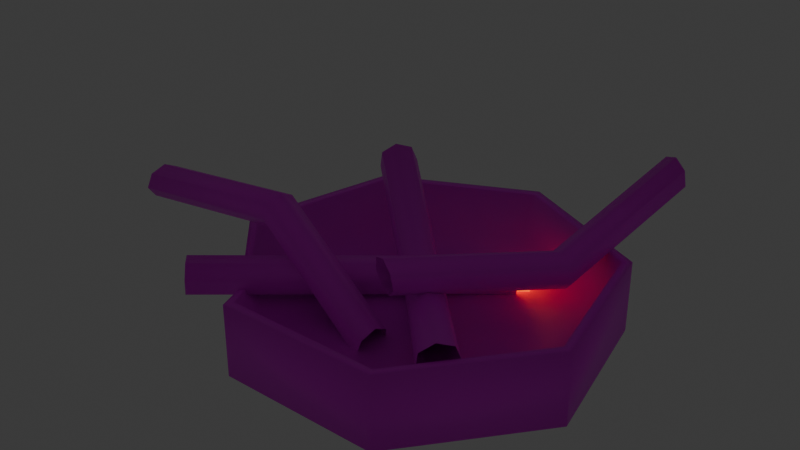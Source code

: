 # Source: pile_of_bent_up_burnt_cigs_.blend  (saved by Blender 4.0.36; exported with 4.5.12 LTS)
import bpy
from mathutils import Matrix  # noqa: F401  (used for matrix-valued properties, if any)

bpy.ops.wm.read_factory_settings(use_empty=True)
scene = bpy.context.scene
scene.name = 'Scene'

# ---- collections
col_collection = bpy.data.collections.new('Collection'); scene.collection.children.link(col_collection)

# ---- images (referenced by path relative to the original .blend; pixels are not part of the script)
import os
ASSET_DIR = os.environ.get("B2B_ASSET_DIR", "")  # directory of the original .blend (textures are referenced by path, not embedded)
HERE = os.path.dirname(os.path.abspath(__file__))  # packed textures are extracted next to this script under _unpacked/

def load_image(name, relpath, width, height, colorspace="sRGB"):
    """Load a texture the original file referenced (path relative to the .blend, or extracted next to this script)."""
    p = next((c for c in (os.path.join(HERE, relpath), os.path.join(ASSET_DIR, relpath)) if relpath and os.path.exists(c)), "")
    if p:
        img = bpy.data.images.load(p, check_existing=True)
        img.name = name
    else:  # same state as the original file: an image datablock whose file is absent (Cycles renders it pink)
        img = bpy.data.images.new(name, width, height)
        img.source = "FILE"
        img.filepath = "//" + (relpath or name)
    img.colorspace_settings.name = colorspace
    return img
img_ashtray_png_001 = load_image('ashtray.png.001', 'ashtray.png', 1024, 1024, 'sRGB')
img_cig_burnt_at_ends = load_image('cig burnt at ends', 'cig burnt at ends.png', 1024, 1024, 'sRGB')

# ---- materials (node trees are filled in below, after node groups)
mat_material_004 = bpy.data.materials.new('Material.004')
mat_material_004.use_transparent_shadow = False
mat_material_003 = bpy.data.materials.new('Material.003')
mat_material_003.use_transparent_shadow = False
mat_material_002 = bpy.data.materials.new('Material.002')
mat_material_002.use_transparent_shadow = False

# ---- material node trees
mat_material_004.use_nodes = True; mat_material_004.node_tree.nodes.clear()
_N = mat_material_004.node_tree.nodes; _L = mat_material_004.node_tree.links
n0 = _N.new('ShaderNodeBsdfPrincipled'); n0.name = 'Principled BSDF'; n0.location = (10, 300)
n0.inputs[3].default_value = 1.45
n1 = _N.new('ShaderNodeOutputMaterial'); n1.name = 'Material Output'; n1.location = (300, 300)
n2 = _N.new('ShaderNodeTexImage'); n2.name = 'Image Texture'; n2.location = (-353, 282)
n2.image = img_ashtray_png_001
_L.new(n0.outputs[0], n1.inputs[0])
_L.new(n2.outputs[0], n0.inputs[0])
n1.is_active_output = True
mat_material_003.use_nodes = True; mat_material_003.node_tree.nodes.clear()
_N = mat_material_003.node_tree.nodes; _L = mat_material_003.node_tree.links
n0 = _N.new('ShaderNodeBsdfPrincipled'); n0.name = 'Principled BSDF'; n0.location = (10, 300)
n0.inputs[3].default_value = 1.45
n1 = _N.new('ShaderNodeOutputMaterial'); n1.name = 'Material Output'; n1.location = (300, 300)
n2 = _N.new('ShaderNodeTexImage'); n2.name = 'Image Texture'; n2.location = (-394, 251)
n2.image = img_cig_burnt_at_ends
_L.new(n0.outputs[0], n1.inputs[0])
_L.new(n2.outputs[0], n0.inputs[0])
n1.is_active_output = True
mat_material_002.use_nodes = True; mat_material_002.node_tree.nodes.clear()
_N = mat_material_002.node_tree.nodes; _L = mat_material_002.node_tree.links
n0 = _N.new('ShaderNodeOutputMaterial'); n0.name = 'Material Output'; n0.location = (300, 300)
n1 = _N.new('ShaderNodeEmission'); n1.name = 'Emission'; n1.location = (10, 300)
n1.inputs[0].default_value = (1.0, 0.1123, 0.001938, 1.0)
n1.inputs[1].default_value = 1.8
_L.new(n1.outputs[0], n0.inputs[0])
n0.is_active_output = True

# ---- world
world_world = bpy.data.worlds.new('World'); scene.world = world_world
world_world.use_nodes = True; world_world.node_tree.nodes.clear()
_N = world_world.node_tree.nodes; _L = world_world.node_tree.links
n0 = _N.new('ShaderNodeOutputWorld'); n0.name = 'World Output'; n0.location = (300, 300)
n1 = _N.new('ShaderNodeBackground'); n1.name = 'Background'; n1.location = (10, 300)
n1.inputs[0].default_value = (0.05088, 0.05088, 0.05088, 1.0)
_L.new(n1.outputs[0], n0.inputs[0])
n0.is_active_output = True
world_world.color = (0.05088, 0.05088, 0.05088)
world_world.use_sun_shadow = False
world_world.sun_shadow_jitter_overblur = 0.0

# ---- meshes
me_cylinder = bpy.data.meshes.new('Cylinder')
me_cylinder.from_pydata([(0.0, 0.13, -0.025), (0.0, 0.115, -0.003468), (0.1016, 0.08105, -0.025), (0.08989, 0.07168, -0.003468), (0.1267, -0.02893, -0.025), (0.1121, -0.02558, -0.003468), (0.0564, -0.1171, -0.025), (0.04988, -0.1036, -0.003468), (-0.0564, -0.1171, -0.025), (-0.04988, -0.1036, -0.003468), (-0.1267, -0.02893, -0.025), (-0.1121, -0.02558, -0.003468), (-0.1016, 0.08105, -0.025), (-0.08989, 0.07168, -0.003468), (0.1016, 0.08105, 0.025), (0.0, 0.13, 0.025), (0.1267, -0.02893, 0.025), (0.0564, -0.1171, 0.025), (-0.0564, -0.1171, 0.025), (-0.1267, -0.02893, 0.025), (-0.1016, 0.08105, 0.025), (0.09611, 0.07664, 0.025), (0.0, 0.1229, 0.025), (0.1198, -0.02735, 0.025), (0.05333, -0.1107, 0.025), (-0.05333, -0.1107, 0.025), (-0.1198, -0.02735, 0.025), (-0.09611, 0.07664, 0.025), (-0.09096, -0.07212, 0.006486), (-0.08769, -0.06951, 0.006486), (-0.08735, -0.07664, 0.006486), (-0.08428, -0.07379, 0.006486)], [], [(0, 15, 14, 2), (2, 14, 16, 4), (4, 16, 17, 6), (6, 17, 18, 8), (30, 28, 19, 10, 8, 18), (3, 1, 13, 11, 9, 7, 5), (10, 19, 20, 12), (12, 20, 15, 0), (0, 2, 4, 6, 8, 10, 12), (22, 21, 14, 15), (21, 23, 16, 14), (23, 24, 17, 16), (24, 25, 18, 17), (29, 26, 19, 28), (26, 27, 20, 19), (27, 22, 15, 20), (1, 3, 21, 22), (3, 5, 23, 21), (5, 7, 24, 23), (7, 9, 25, 24), (11, 13, 27, 26), (13, 1, 22, 27), (31, 29, 28, 30), (9, 11, 26, 29, 31, 25), (25, 31, 30, 18)])
me_cylinder.polygons.foreach_set('use_smooth', [True] * 25)
_uv = me_cylinder.uv_layers.new(name='UVMap')
_uv.uv.foreach_set('vector', [1.0, 0.5, 1.0, 1.0, 0.8571, 1.0, 0.8571, 0.5, 0.8571, 0.5, 0.8571, 1.0, 0.7143, 1.0, 0.7143, 0.5, 0.7143, 0.5, 0.7143, 1.0, 0.5714, 1.0, 0.5714, 0.5, 0.5714, 0.5, 0.5714, 1.0, 0.4286, 1.0, 0.4286, 0.5, 0.3681, 1.0, 0.3569, 1.0, 0.2857, 1.0, 0.2857, 0.5, 0.4286, 0.5, 0.4286, 1.0, 0.4159, 0.3823, 0.25, 0.4622, 0.08406, 0.3823, 0.04307, 0.2028, 0.1579, 0.05877, 0.3421, 0.05877, 0.4569, 0.2028, 0.2857, 0.5, 0.2857, 1.0, 0.1429, 1.0, 0.1429, 0.5, 0.1429, 0.5, 0.1429, 1.0, 2.98e-08, 1.0, 2.98e-08, 0.5, 0.75, 0.49, 0.9376, 0.3996, 0.984, 0.1966, 0.8541, 0.03377, 0.6459, 0.03377, 0.516, 0.1966, 0.5624, 0.3996, 0.25, 0.4769, 0.4274, 0.3915, 0.4376, 0.3996, 0.25, 0.49, 0.4274, 0.3915, 0.4712, 0.1995, 0.484, 0.1966, 0.4376, 0.3996, 0.4712, 0.1995, 0.3485, 0.04554, 0.3541, 0.03377, 0.484, 0.1966, 0.3485, 0.04554, 0.1515, 0.04554, 0.1459, 0.03377, 0.3541, 0.03377, 0.08996, 0.1227, 0.02876, 0.1995, 0.01602, 0.1966, 0.08075, 0.1154, 0.02876, 0.1995, 0.07258, 0.3915, 0.06236, 0.3996, 0.01602, 0.1966, 0.07258, 0.3915, 0.25, 0.4769, 0.25, 0.49, 0.06236, 0.3996, 0.25, 0.4622, 0.4159, 0.3823, 0.4274, 0.3915, 0.25, 0.4769, 0.4159, 0.3823, 0.4569, 0.2028, 0.4712, 0.1995, 0.4274, 0.3915, 0.4569, 0.2028, 0.3421, 0.05877, 0.3485, 0.04554, 0.4712, 0.1995, 0.3421, 0.05877, 0.1579, 0.05877, 0.1515, 0.04554, 0.3485, 0.04554, 0.04307, 0.2028, 0.08406, 0.3823, 0.07258, 0.3915, 0.02876, 0.1995, 0.08406, 0.3823, 0.25, 0.4622, 0.25, 0.4769, 0.07258, 0.3915, 0.09957, 0.1107, 0.08996, 0.1227, 0.08075, 0.1154, 0.09091, 0.1027, 0.1579, 0.05877, 0.04307, 0.2028, 0.02876, 0.1995, 0.08996, 0.1227, 0.09957, 0.1107, 0.1515, 0.04554, 0.1515, 0.04554, 0.09957, 0.1107, 0.09091, 0.1027, 0.1459, 0.03377])
me_cylinder.materials.append(mat_material_004)
me_cylinder.update()
me_cylinder_001 = bpy.data.meshes.new('Cylinder.001')
me_cylinder_001.from_pydata([(1.487e-10, 0.004452, -0.035), (-1.487e-10, 0.004452, 0.035), (0.003303, 0.002776, -0.035), (0.003303, 0.002776, 0.035), (0.004119, -0.0009907, -0.035), (0.004119, -0.0009907, 0.035), (0.001833, -0.004011, -0.035), (0.001833, -0.004011, 0.035), (-0.001833, -0.004011, -0.035), (-0.001833, -0.004011, 0.035), (-0.004119, -0.0009907, -0.035), (-0.004119, -0.0009907, 0.035), (-0.003303, 0.002776, -0.035), (-0.003303, 0.002776, 0.035)], [], [(0, 1, 3, 2), (2, 3, 5, 4), (4, 5, 7, 6), (6, 7, 9, 8), (3, 1, 13, 11, 9, 7, 5), (8, 9, 11, 10), (10, 11, 13, 12), (12, 13, 1, 0)])
me_cylinder_001.polygons.foreach_set('use_smooth', [True] * 8)
_uv = me_cylinder_001.uv_layers.new(name='UVMap')
_uv.uv.foreach_set('vector', [1.0, 0.5, 1.0, 1.0, 0.8571, 1.0, 0.8571, 0.5, 0.8571, 0.5, 0.8571, 1.0, 0.7143, 1.0, 0.7143, 0.5, 0.7143, 0.5, 0.7143, 1.0, 0.5714, 1.0, 0.5714, 0.5, 0.5714, 0.5, 0.5714, 1.0, 0.4286, 1.0, 0.4286, 0.5, 0.4376, 0.3996, 0.25, 0.49, 0.06236, 0.3996, 0.01602, 0.1966, 0.1459, 0.03377, 0.3541, 0.03377, 0.484, 0.1966, 0.4286, 0.5, 0.4286, 1.0, 0.2857, 1.0, 0.2857, 0.5, 0.2857, 0.5, 0.2857, 1.0, 0.1429, 1.0, 0.1429, 0.5, 0.1429, 0.5, 0.1429, 1.0, 2.98e-08, 1.0, 2.98e-08, 0.5])
me_cylinder_001.materials.append(mat_material_003)
me_cylinder_001.update()
me_cylinder_002 = bpy.data.meshes.new('Cylinder.002')
me_cylinder_002.from_pydata([(1.5e-10, 0.003831, -0.02969), (-5.361e-09, 0.003831, -0.03563), (0.002995, 0.002389, -0.02969), (0.002995, 0.002389, -0.03563), (0.003735, -0.0008525, -0.02969), (0.003735, -0.0008525, -0.03563), (0.001662, -0.003452, -0.02969), (0.001662, -0.003452, -0.03563), (-0.001662, -0.003452, -0.02969), (-0.001662, -0.003452, -0.03563), (-0.003735, -0.0008525, -0.02969), (-0.003735, -0.0008525, -0.03563), (-0.002995, 0.002389, -0.02969), (-0.002995, 0.002389, -0.03563)], [], [(0, 1, 3, 2), (2, 3, 5, 4), (4, 5, 7, 6), (6, 7, 9, 8), (3, 1, 13, 11, 9, 7, 5), (8, 9, 11, 10), (10, 11, 13, 12), (0, 2, 4, 6, 8, 10, 12), (12, 13, 1, 0)])
me_cylinder_002.polygons.foreach_set('use_smooth', [True] * 9)
_uv = me_cylinder_002.uv_layers.new(name='UVMap')
_uv.uv.foreach_set('vector', [1.0, 0.5, 1.0, 1.0, 0.8571, 1.0, 0.8571, 0.5, 0.8571, 0.5, 0.8571, 1.0, 0.7143, 1.0, 0.7143, 0.5, 0.7143, 0.5, 0.7143, 1.0, 0.5714, 1.0, 0.5714, 0.5, 0.5714, 0.5, 0.5714, 1.0, 0.4286, 1.0, 0.4286, 0.5, 0.4376, 0.3996, 0.25, 0.49, 0.06236, 0.3996, 0.01602, 0.1966, 0.1459, 0.03377, 0.3541, 0.03377, 0.484, 0.1966, 0.4286, 0.5, 0.4286, 1.0, 0.2857, 1.0, 0.2857, 0.5, 0.2857, 0.5, 0.2857, 1.0, 0.1429, 1.0, 0.1429, 0.5, 2.98e-08, 0.5, 0.8571, 0.5, 0.7143, 0.5, 0.5714, 0.5, 0.4286, 0.5, 0.2857, 0.5, 0.1429, 0.5, 0.1429, 0.5, 0.1429, 1.0, 2.98e-08, 1.0, 2.98e-08, 0.5])
me_cylinder_002.materials.append(mat_material_002)
me_cylinder_002.update()
me_cylinder_003 = bpy.data.meshes.new('Cylinder.003')
me_cylinder_003.from_pydata([(0.007424, -0.03676, 0.006364), (0.004089, 0.03313, 0.008328), (0.005083, -0.03679, 0.003493), (0.001748, 0.0331, 0.005458), (0.005858, -0.03665, -0.0002792), (0.002523, 0.03324, 0.001685), (0.009166, -0.03644, -0.002113), (0.005831, 0.03345, -0.0001483), (0.01252, -0.03632, -0.0006269), (0.009181, 0.03357, 0.001338), (0.01338, -0.03639, 0.00306), (0.01005, 0.03351, 0.005024), (0.01112, -0.03658, 0.006171), (0.007784, 0.03331, 0.008135), (-0.005089, -0.001397, 0.004801), (-0.00743, -0.001428, 0.00193), (-0.006655, -0.001285, -0.001842), (-0.003347, -0.001075, -0.003676), (3.007e-06, -0.0009573, -0.00219), (0.000872, -0.001019, 0.001497), (-0.001394, -0.001215, 0.004608)], [], [(14, 1, 3, 15), (15, 3, 5, 16), (16, 5, 7, 17), (17, 7, 9, 18), (3, 1, 13, 11, 9, 7, 5), (18, 9, 11, 19), (19, 11, 13, 20), (20, 13, 1, 14), (12, 20, 14, 0), (10, 19, 20, 12), (8, 18, 19, 10), (6, 17, 18, 8), (4, 16, 17, 6), (2, 15, 16, 4), (0, 14, 15, 2)])
me_cylinder_003.polygons.foreach_set('use_smooth', [True] * 15)
_uv = me_cylinder_003.uv_layers.new(name='UVMap')
_uv.uv.foreach_set('vector', [1.0, 0.7524, 1.0, 1.0, 0.8571, 1.0, 0.8571, 0.7524, 0.8571, 0.7524, 0.8571, 1.0, 0.7143, 1.0, 0.7143, 0.7524, 0.7143, 0.7524, 0.7143, 1.0, 0.5714, 1.0, 0.5714, 0.7524, 0.5714, 0.7524, 0.5714, 1.0, 0.4286, 1.0, 0.4286, 0.7524, 0.4376, 0.3996, 0.25, 0.49, 0.06236, 0.3996, 0.01602, 0.1966, 0.1459, 0.03377, 0.3541, 0.03377, 0.484, 0.1966, 0.4286, 0.7524, 0.4286, 1.0, 0.2857, 1.0, 0.2857, 0.7524, 0.2857, 0.7524, 0.2857, 1.0, 0.1429, 1.0, 0.1429, 0.7524, 0.1429, 0.7524, 0.1429, 1.0, 2.98e-08, 1.0, 2.974e-08, 0.7524, 0.1429, 0.5, 0.1429, 0.7524, 2.974e-08, 0.7524, 2.98e-08, 0.5, 0.2857, 0.5, 0.2857, 0.7524, 0.1429, 0.7524, 0.1429, 0.5, 0.4286, 0.5, 0.4286, 0.7524, 0.2857, 0.7524, 0.2857, 0.5, 0.5714, 0.5, 0.5714, 0.7524, 0.4286, 0.7524, 0.4286, 0.5, 0.7143, 0.5, 0.7143, 0.7524, 0.5714, 0.7524, 0.5714, 0.5, 0.8571, 0.5, 0.8571, 0.7524, 0.7143, 0.7524, 0.7143, 0.5, 1.0, 0.5, 1.0, 0.7524, 0.8571, 0.7524, 0.8571, 0.5])
me_cylinder_003.materials.append(mat_material_003)
me_cylinder_003.update()
me_cylinder_004 = bpy.data.meshes.new('Cylinder.004')
me_cylinder_004.from_pydata([(0.007424, -0.03676, 0.006364), (0.004089, 0.03313, 0.008328), (0.005083, -0.03679, 0.003493), (0.001748, 0.0331, 0.005458), (0.005858, -0.03665, -0.0002792), (0.002523, 0.03324, 0.001685), (0.009166, -0.03644, -0.002113), (0.005831, 0.03345, -0.0001483), (0.01252, -0.03632, -0.0006269), (0.009181, 0.03357, 0.001338), (0.01338, -0.03639, 0.00306), (0.01005, 0.03351, 0.005024), (0.01112, -0.03658, 0.006171), (0.007784, 0.03331, 0.008135), (-0.005089, -0.001397, 0.004801), (-0.00743, -0.001428, 0.00193), (-0.006655, -0.001285, -0.001842), (-0.003347, -0.001075, -0.003676), (3.007e-06, -0.0009573, -0.00219), (0.000872, -0.001019, 0.001497), (-0.001394, -0.001215, 0.004608)], [], [(14, 1, 3, 15), (15, 3, 5, 16), (16, 5, 7, 17), (17, 7, 9, 18), (3, 1, 13, 11, 9, 7, 5), (18, 9, 11, 19), (19, 11, 13, 20), (20, 13, 1, 14), (12, 20, 14, 0), (10, 19, 20, 12), (8, 18, 19, 10), (6, 17, 18, 8), (4, 16, 17, 6), (2, 15, 16, 4), (0, 14, 15, 2)])
me_cylinder_004.polygons.foreach_set('use_smooth', [True] * 15)
_uv = me_cylinder_004.uv_layers.new(name='UVMap')
_uv.uv.foreach_set('vector', [1.0, 0.7524, 1.0, 1.0, 0.8571, 1.0, 0.8571, 0.7524, 0.8571, 0.7524, 0.8571, 1.0, 0.7143, 1.0, 0.7143, 0.7524, 0.7143, 0.7524, 0.7143, 1.0, 0.5714, 1.0, 0.5714, 0.7524, 0.5714, 0.7524, 0.5714, 1.0, 0.4286, 1.0, 0.4286, 0.7524, 0.4376, 0.3996, 0.25, 0.49, 0.06236, 0.3996, 0.01602, 0.1966, 0.1459, 0.03377, 0.3541, 0.03377, 0.484, 0.1966, 0.4286, 0.7524, 0.4286, 1.0, 0.2857, 1.0, 0.2857, 0.7524, 0.2857, 0.7524, 0.2857, 1.0, 0.1429, 1.0, 0.1429, 0.7524, 0.1429, 0.7524, 0.1429, 1.0, 2.98e-08, 1.0, 2.974e-08, 0.7524, 0.1429, 0.5, 0.1429, 0.7524, 2.974e-08, 0.7524, 2.98e-08, 0.5, 0.2857, 0.5, 0.2857, 0.7524, 0.1429, 0.7524, 0.1429, 0.5, 0.4286, 0.5, 0.4286, 0.7524, 0.2857, 0.7524, 0.2857, 0.5, 0.5714, 0.5, 0.5714, 0.7524, 0.4286, 0.7524, 0.4286, 0.5, 0.7143, 0.5, 0.7143, 0.7524, 0.5714, 0.7524, 0.5714, 0.5, 0.8571, 0.5, 0.8571, 0.7524, 0.7143, 0.7524, 0.7143, 0.5, 1.0, 0.5, 1.0, 0.7524, 0.8571, 0.7524, 0.8571, 0.5])
me_cylinder_004.materials.append(mat_material_003)
me_cylinder_004.update()
me_cylinder_005 = bpy.data.meshes.new('Cylinder.005')
me_cylinder_005.from_pydata([(0.007424, -0.03676, 0.006364), (0.004089, 0.03313, 0.008328), (0.005083, -0.03679, 0.003493), (0.001748, 0.0331, 0.005458), (0.005858, -0.03665, -0.0002792), (0.002523, 0.03324, 0.001685), (0.009166, -0.03644, -0.002113), (0.005831, 0.03345, -0.0001483), (0.01252, -0.03632, -0.0006269), (0.009181, 0.03357, 0.001338), (0.01338, -0.03639, 0.00306), (0.01005, 0.03351, 0.005024), (0.01112, -0.03658, 0.006171), (0.007784, 0.03331, 0.008135), (-0.005089, -0.001397, 0.004801), (-0.00743, -0.001428, 0.00193), (-0.006655, -0.001285, -0.001842), (-0.003347, -0.001075, -0.003676), (3.007e-06, -0.0009573, -0.00219), (0.000872, -0.001019, 0.001497), (-0.001394, -0.001215, 0.004608)], [], [(14, 1, 3, 15), (15, 3, 5, 16), (16, 5, 7, 17), (17, 7, 9, 18), (3, 1, 13, 11, 9, 7, 5), (18, 9, 11, 19), (19, 11, 13, 20), (20, 13, 1, 14), (12, 20, 14, 0), (10, 19, 20, 12), (8, 18, 19, 10), (6, 17, 18, 8), (4, 16, 17, 6), (2, 15, 16, 4), (0, 14, 15, 2)])
me_cylinder_005.polygons.foreach_set('use_smooth', [True] * 15)
_uv = me_cylinder_005.uv_layers.new(name='UVMap')
_uv.uv.foreach_set('vector', [1.0, 0.7524, 1.0, 1.0, 0.8571, 1.0, 0.8571, 0.7524, 0.8571, 0.7524, 0.8571, 1.0, 0.7143, 1.0, 0.7143, 0.7524, 0.7143, 0.7524, 0.7143, 1.0, 0.5714, 1.0, 0.5714, 0.7524, 0.5714, 0.7524, 0.5714, 1.0, 0.4286, 1.0, 0.4286, 0.7524, 0.4376, 0.3996, 0.25, 0.49, 0.06236, 0.3996, 0.01602, 0.1966, 0.1459, 0.03377, 0.3541, 0.03377, 0.484, 0.1966, 0.4286, 0.7524, 0.4286, 1.0, 0.2857, 1.0, 0.2857, 0.7524, 0.2857, 0.7524, 0.2857, 1.0, 0.1429, 1.0, 0.1429, 0.7524, 0.1429, 0.7524, 0.1429, 1.0, 2.98e-08, 1.0, 2.974e-08, 0.7524, 0.1429, 0.5, 0.1429, 0.7524, 2.974e-08, 0.7524, 2.98e-08, 0.5, 0.2857, 0.5, 0.2857, 0.7524, 0.1429, 0.7524, 0.1429, 0.5, 0.4286, 0.5, 0.4286, 0.7524, 0.2857, 0.7524, 0.2857, 0.5, 0.5714, 0.5, 0.5714, 0.7524, 0.4286, 0.7524, 0.4286, 0.5, 0.7143, 0.5, 0.7143, 0.7524, 0.5714, 0.7524, 0.5714, 0.5, 0.8571, 0.5, 0.8571, 0.7524, 0.7143, 0.7524, 0.7143, 0.5, 1.0, 0.5, 1.0, 0.7524, 0.8571, 0.7524, 0.8571, 0.5])
me_cylinder_005.materials.append(mat_material_003)
me_cylinder_005.update()

# ---- objects
ob_cylinder = bpy.data.objects.new('Cylinder', me_cylinder)
ob_outercig = bpy.data.objects.new('outercig', me_cylinder_001)
ob_inner_cig = bpy.data.objects.new('inner cig', me_cylinder_002)
ob_bent_up_cig = bpy.data.objects.new('bent up cig', me_cylinder_003)
ob_bent_up_cig_001 = bpy.data.objects.new('bent up cig.001', me_cylinder_004)
ob_bent_up_cig_002 = bpy.data.objects.new('bent up cig.002', me_cylinder_005)

# ---- transforms, parenting, visibility, modifiers, constraints
ob_cylinder.location = (0.0, 0.0, 0.0)
ob_outercig.location = (-0.04018, -0.0225, 0.00907)
ob_outercig.rotation_euler = (1.315, 4.903, -0.5403)
ob_outercig.scale = (2.993, 2.993, 2.993)
ob_inner_cig.location = (-0.03336, -0.01577, 0.008611)
ob_inner_cig.rotation_euler = (1.315, 4.903, -0.5403)
ob_inner_cig.scale = (2.928, 2.928, 2.928)
_m = ob_inner_cig.modifiers.new('Decimate', 'DECIMATE')
_m.ratio = 0.9173
ob_bent_up_cig.location = (-0.003339, 0.008218, 0.01285)
ob_bent_up_cig.rotation_euler = (1.315, 4.903, -0.5403)
ob_bent_up_cig.scale = (2.993, 2.993, 2.993)
ob_bent_up_cig_001.location = (0.06851, 0.05073, 0.03338)
ob_bent_up_cig_001.rotation_euler = (-0.3345, 4.11, -0.1667)
ob_bent_up_cig_001.scale = (2.993, 2.993, 2.993)
ob_bent_up_cig_002.location = (-0.0945, -0.04513, 0.04071)
ob_bent_up_cig_002.rotation_euler = (-0.2951, 2.267, 1.319)
ob_bent_up_cig_002.scale = (2.993, 2.993, 2.993)

# ---- collection membership
col_collection.objects.link(ob_cylinder)
col_collection.objects.link(ob_outercig)
col_collection.objects.link(ob_inner_cig)
col_collection.objects.link(ob_bent_up_cig)
col_collection.objects.link(ob_bent_up_cig_001)
col_collection.objects.link(ob_bent_up_cig_002)

# ---- scene / render settings (as saved in the file)
scene.frame_start = 1; scene.frame_end = 250; scene.frame_set(1)
scene.render.engine = 'BLENDER_EEVEE_NEXT'
scene.cycles.sampling_pattern = 'TABULATED_SOBOL'
bpy.context.view_layer.update()

# ---- added for rendering (the .blend has no active camera): camera
cam_auto = bpy.data.cameras.new('AutoCamera')
cam_auto.lens = 50.0
cam_auto.sensor_width = 36.0
cam_auto.clip_end = 1000.0
ob_auto_camera = bpy.data.objects.new('AutoCamera', cam_auto)
scene.collection.objects.link(ob_auto_camera)
ob_auto_camera.location = (0.378055, -0.477224, 0.361383)
ob_auto_camera.rotation_euler = (1.09748, -7.21219e-08, 0.694738)
scene.camera = ob_auto_camera
bpy.context.view_layer.update()
